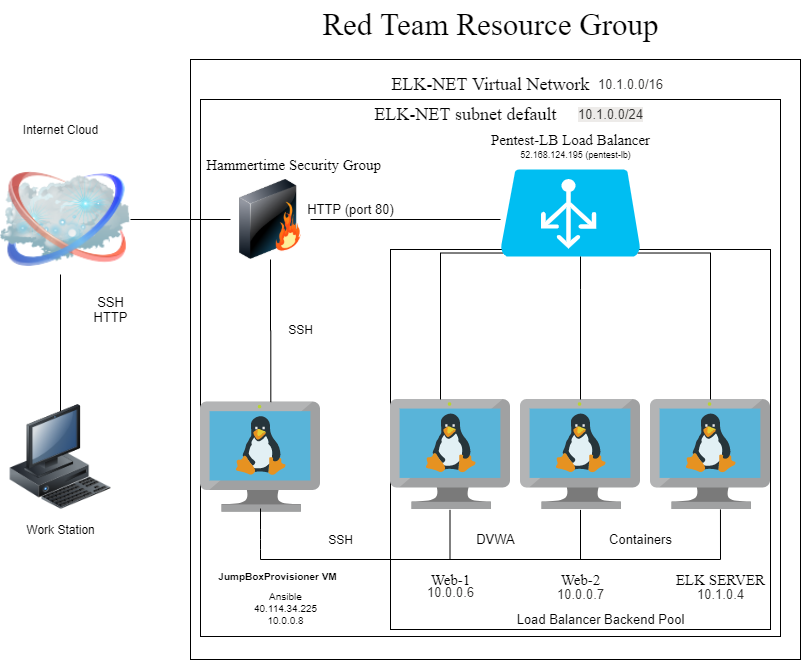

The diagram above was exported from draw.io. Its source (the exported page's mxGraphModel, read from the mxfile embedded in the PNG):
<mxGraphModel dx="782" dy="411" grid="1" gridSize="10" guides="1" tooltips="1" connect="1" arrows="1" fold="1" page="1" pageScale="1" pageWidth="850" pageHeight="1100" math="0" shadow="0">
  <root>
    <mxCell id="0" />
    <mxCell id="1" parent="0" />
    <mxCell id="Koh1ujpnojHvsc4oyaFz-18" value="" style="rounded=0;whiteSpace=wrap;html=1;" parent="1" vertex="1">
      <mxGeometry x="230" y="340" width="610" height="600" as="geometry" />
    </mxCell>
    <mxCell id="Koh1ujpnojHvsc4oyaFz-16" value="" style="rounded=0;whiteSpace=wrap;html=1;" parent="1" vertex="1">
      <mxGeometry x="240" y="380" width="580" height="537" as="geometry" />
    </mxCell>
    <mxCell id="Koh1ujpnojHvsc4oyaFz-14" value="WE" style="whiteSpace=wrap;html=1;aspect=fixed;" parent="1" vertex="1">
      <mxGeometry x="430" y="530" width="380" height="380" as="geometry" />
    </mxCell>
    <mxCell id="3ou_8frSv_mNJjsc9P-L-1" value="" style="aspect=fixed;html=1;points=[];align=center;image;fontSize=12;image=img/lib/mscae/VM_Linux.svg;" parent="1" vertex="1">
      <mxGeometry x="560" y="680" width="120" height="110.4" as="geometry" />
    </mxCell>
    <mxCell id="3ou_8frSv_mNJjsc9P-L-2" value="" style="aspect=fixed;html=1;points=[];align=center;image;fontSize=12;image=img/lib/mscae/VM_Linux.svg;" parent="1" vertex="1">
      <mxGeometry x="690" y="680" width="120" height="110.4" as="geometry" />
    </mxCell>
    <mxCell id="3ou_8frSv_mNJjsc9P-L-3" value="" style="aspect=fixed;html=1;points=[];align=center;image;fontSize=12;image=img/lib/mscae/VM_Linux.svg;" parent="1" vertex="1">
      <mxGeometry x="430" y="680" width="120" height="110.4" as="geometry" />
    </mxCell>
    <mxCell id="3ou_8frSv_mNJjsc9P-L-4" value="" style="aspect=fixed;html=1;points=[];align=center;image;fontSize=12;image=img/lib/mscae/VM_Linux.svg;" parent="1" vertex="1">
      <mxGeometry x="240" y="682.6" width="120" height="110.4" as="geometry" />
    </mxCell>
    <mxCell id="3ou_8frSv_mNJjsc9P-L-7" style="edgeStyle=orthogonalEdgeStyle;rounded=0;orthogonalLoop=1;jettySize=auto;html=1;exitX=0.02;exitY=0.96;exitDx=0;exitDy=0;exitPerimeter=0;endArrow=none;endFill=0;" parent="1" source="3ou_8frSv_mNJjsc9P-L-5" edge="1">
      <mxGeometry relative="1" as="geometry">
        <mxPoint x="480" y="680" as="targetPoint" />
      </mxGeometry>
    </mxCell>
    <mxCell id="3ou_8frSv_mNJjsc9P-L-8" style="edgeStyle=orthogonalEdgeStyle;rounded=0;orthogonalLoop=1;jettySize=auto;html=1;exitX=0.98;exitY=0.96;exitDx=0;exitDy=0;exitPerimeter=0;endArrow=none;endFill=0;" parent="1" source="3ou_8frSv_mNJjsc9P-L-5" target="3ou_8frSv_mNJjsc9P-L-2" edge="1">
      <mxGeometry relative="1" as="geometry" />
    </mxCell>
    <mxCell id="3ou_8frSv_mNJjsc9P-L-5" value="" style="verticalLabelPosition=bottom;html=1;verticalAlign=top;align=center;strokeColor=none;fillColor=#00BEF2;shape=mxgraph.azure.azure_load_balancer;" parent="1" vertex="1">
      <mxGeometry x="540" y="450" width="140" height="87" as="geometry" />
    </mxCell>
    <mxCell id="3ou_8frSv_mNJjsc9P-L-11" value="" style="endArrow=none;html=1;" parent="1" edge="1">
      <mxGeometry width="50" height="50" relative="1" as="geometry">
        <mxPoint x="300" y="840" as="sourcePoint" />
        <mxPoint x="760" y="840" as="targetPoint" />
      </mxGeometry>
    </mxCell>
    <mxCell id="Koh1ujpnojHvsc4oyaFz-1" value="" style="endArrow=none;html=1;" parent="1" edge="1">
      <mxGeometry width="50" height="50" relative="1" as="geometry">
        <mxPoint x="300" y="840" as="sourcePoint" />
        <mxPoint x="300" y="789" as="targetPoint" />
        <Array as="points">
          <mxPoint x="300" y="820" />
        </Array>
      </mxGeometry>
    </mxCell>
    <mxCell id="Koh1ujpnojHvsc4oyaFz-2" value="" style="endArrow=none;html=1;entryX=0.583;entryY=0.996;entryDx=0;entryDy=0;entryPerimeter=0;" parent="1" target="3ou_8frSv_mNJjsc9P-L-2" edge="1">
      <mxGeometry width="50" height="50" relative="1" as="geometry">
        <mxPoint x="760" y="840" as="sourcePoint" />
        <mxPoint x="760" y="800" as="targetPoint" />
      </mxGeometry>
    </mxCell>
    <mxCell id="Koh1ujpnojHvsc4oyaFz-3" value="" style="endArrow=none;html=1;" parent="1" edge="1">
      <mxGeometry width="50" height="50" relative="1" as="geometry">
        <mxPoint x="489.5" y="840" as="sourcePoint" />
        <mxPoint x="489.5" y="790.4" as="targetPoint" />
      </mxGeometry>
    </mxCell>
    <mxCell id="Koh1ujpnojHvsc4oyaFz-4" value="" style="endArrow=none;html=1;" parent="1" edge="1">
      <mxGeometry width="50" height="50" relative="1" as="geometry">
        <mxPoint x="620" y="840" as="sourcePoint" />
        <mxPoint x="620" y="790.4" as="targetPoint" />
      </mxGeometry>
    </mxCell>
    <mxCell id="Koh1ujpnojHvsc4oyaFz-10" style="edgeStyle=orthogonalEdgeStyle;rounded=0;orthogonalLoop=1;jettySize=auto;html=1;endArrow=none;endFill=0;" parent="1" source="Koh1ujpnojHvsc4oyaFz-5" target="Koh1ujpnojHvsc4oyaFz-7" edge="1">
      <mxGeometry relative="1" as="geometry" />
    </mxCell>
    <mxCell id="Koh1ujpnojHvsc4oyaFz-20" style="edgeStyle=orthogonalEdgeStyle;rounded=0;orthogonalLoop=1;jettySize=auto;html=1;exitX=1;exitY=0.5;exitDx=0;exitDy=0;endArrow=none;endFill=0;" parent="1" source="Koh1ujpnojHvsc4oyaFz-5" edge="1">
      <mxGeometry relative="1" as="geometry">
        <mxPoint x="540" y="500" as="targetPoint" />
      </mxGeometry>
    </mxCell>
    <mxCell id="Koh1ujpnojHvsc4oyaFz-22" style="edgeStyle=orthogonalEdgeStyle;rounded=0;orthogonalLoop=1;jettySize=auto;html=1;exitX=0.5;exitY=1;exitDx=0;exitDy=0;entryX=0.586;entryY=0;entryDx=0;entryDy=0;entryPerimeter=0;endArrow=none;endFill=0;" parent="1" source="Koh1ujpnojHvsc4oyaFz-5" target="3ou_8frSv_mNJjsc9P-L-4" edge="1">
      <mxGeometry relative="1" as="geometry" />
    </mxCell>
    <mxCell id="Koh1ujpnojHvsc4oyaFz-5" value="" style="image;html=1;image=img/lib/clip_art/networking/Firewall_128x128.png" parent="1" vertex="1">
      <mxGeometry x="270" y="460" width="80" height="80" as="geometry" />
    </mxCell>
    <mxCell id="Koh1ujpnojHvsc4oyaFz-13" style="edgeStyle=orthogonalEdgeStyle;rounded=0;orthogonalLoop=1;jettySize=auto;html=1;entryX=0.542;entryY=0.141;entryDx=0;entryDy=0;entryPerimeter=0;endArrow=none;endFill=0;" parent="1" source="Koh1ujpnojHvsc4oyaFz-7" target="Koh1ujpnojHvsc4oyaFz-8" edge="1">
      <mxGeometry relative="1" as="geometry">
        <Array as="points">
          <mxPoint x="100" y="700" />
        </Array>
      </mxGeometry>
    </mxCell>
    <mxCell id="Koh1ujpnojHvsc4oyaFz-7" value="" style="image;html=1;image=img/lib/clip_art/networking/Cloud_128x128.png" parent="1" vertex="1">
      <mxGeometry x="40" y="445" width="130" height="110" as="geometry" />
    </mxCell>
    <mxCell id="Koh1ujpnojHvsc4oyaFz-8" value="" style="image;html=1;image=img/lib/clip_art/computers/Workstation_128x128.png" parent="1" vertex="1">
      <mxGeometry x="40" y="685.2" width="120" height="105.2" as="geometry" />
    </mxCell>
    <mxCell id="Koh1ujpnojHvsc4oyaFz-15" style="edgeStyle=orthogonalEdgeStyle;rounded=0;orthogonalLoop=1;jettySize=auto;html=1;endArrow=none;endFill=0;" parent="1" source="3ou_8frSv_mNJjsc9P-L-5" target="3ou_8frSv_mNJjsc9P-L-1" edge="1">
      <mxGeometry relative="1" as="geometry">
        <mxPoint x="610" y="537.0000000000002" as="sourcePoint" />
        <mxPoint x="610.0399999999997" y="680" as="targetPoint" />
        <Array as="points">
          <mxPoint x="620" y="570" />
          <mxPoint x="620" y="570" />
        </Array>
      </mxGeometry>
    </mxCell>
    <mxCell id="Koh1ujpnojHvsc4oyaFz-23" value="Red Team Resource Group" style="text;html=1;resizable=0;autosize=1;align=center;verticalAlign=middle;points=[];fillColor=none;strokeColor=none;rounded=0;strokeWidth=9;fontSize=31;fontFamily=Times New Roman;" parent="1" vertex="1">
      <mxGeometry x="355" y="285" width="350" height="40" as="geometry" />
    </mxCell>
    <mxCell id="Koh1ujpnojHvsc4oyaFz-24" value="ELK-NET Virtual Network" style="text;html=1;resizable=0;autosize=1;align=center;verticalAlign=middle;points=[];fillColor=none;strokeColor=none;rounded=0;fontFamily=Times New Roman;fontSize=18;" parent="1" vertex="1">
      <mxGeometry x="425" y="350" width="210" height="30" as="geometry" />
    </mxCell>
    <mxCell id="Koh1ujpnojHvsc4oyaFz-25" value="&lt;font style=&quot;font-size: 15px;&quot;&gt;Hammertime Security Group&amp;nbsp;&lt;/font&gt;" style="text;html=1;resizable=0;autosize=1;align=center;verticalAlign=top;points=[];fillColor=none;strokeColor=none;rounded=0;fontFamily=Times New Roman;fontSize=15;" parent="1" vertex="1">
      <mxGeometry x="240" y="430" width="190" height="20" as="geometry" />
    </mxCell>
    <mxCell id="Koh1ujpnojHvsc4oyaFz-26" value="Pentest-LB Load Balancer" style="text;html=1;resizable=0;autosize=1;align=center;verticalAlign=middle;points=[];fillColor=none;strokeColor=none;rounded=0;fontFamily=Times New Roman;fontSize=15;" parent="1" vertex="1">
      <mxGeometry x="525" y="410" width="170" height="20" as="geometry" />
    </mxCell>
    <mxCell id="Koh1ujpnojHvsc4oyaFz-27" value="Web-1" style="text;html=1;resizable=0;autosize=1;align=center;verticalAlign=middle;points=[];fillColor=none;strokeColor=none;rounded=0;fontFamily=Times New Roman;fontSize=15;" parent="1" vertex="1">
      <mxGeometry x="460" y="850" width="60" height="20" as="geometry" />
    </mxCell>
    <mxCell id="Koh1ujpnojHvsc4oyaFz-28" value="Web-2" style="text;html=1;resizable=0;autosize=1;align=center;verticalAlign=middle;points=[];fillColor=none;strokeColor=none;rounded=0;fontFamily=Times New Roman;fontSize=15;" parent="1" vertex="1">
      <mxGeometry x="590" y="850" width="60" height="20" as="geometry" />
    </mxCell>
    <mxCell id="Koh1ujpnojHvsc4oyaFz-29" value="ELK SERVER" style="text;html=1;resizable=0;autosize=1;align=center;verticalAlign=middle;points=[];fillColor=none;strokeColor=none;rounded=0;fontFamily=Times New Roman;fontSize=15;" parent="1" vertex="1">
      <mxGeometry x="710" y="850" width="100" height="20" as="geometry" />
    </mxCell>
    <mxCell id="jMX6noK4leuyzjK4LQeg-1" value="SSH" style="text;html=1;resizable=0;autosize=1;align=center;verticalAlign=middle;points=[];fillColor=none;strokeColor=none;rounded=0;" parent="1" vertex="1">
      <mxGeometry x="360" y="810" width="40" height="20" as="geometry" />
    </mxCell>
    <mxCell id="jMX6noK4leuyzjK4LQeg-3" value="&lt;h2 class=&quot;fxs-blade-title-titleText msportalfx-tooltip-overflow&quot; id=&quot;db3cc21f-47c1-4af7-98ed-7f8bedcbc00e&quot; style=&quot;margin: 0px 16px 0px 0px; overflow: hidden; text-overflow: ellipsis; line-height: 28px; background-color: rgb(255, 255, 255); outline: none; font-size: 10px;&quot;&gt;&lt;font style=&quot;font-size: 10px;&quot;&gt;JumpBoxProvisioner VM&lt;/font&gt;&lt;/h2&gt;&lt;div style=&quot;font-size: 10px;&quot;&gt;&lt;font style=&quot;font-size: 10px;&quot;&gt;Ansible&lt;/font&gt;&lt;/div&gt;&lt;div style=&quot;font-size: 10px;&quot;&gt;&lt;font style=&quot;font-size: 10px;&quot;&gt;&lt;span style=&quot;background-color: rgb(255, 255, 255); font-size: 10px;&quot;&gt;40.114.34.225&lt;/span&gt;&lt;br style=&quot;font-size: 10px;&quot;&gt;&lt;/font&gt;&lt;/div&gt;&lt;div style=&quot;font-size: 10px;&quot;&gt;&lt;span style=&quot;background-color: rgb(255, 255, 255); font-size: 10px;&quot;&gt;&lt;font style=&quot;font-size: 10px;&quot;&gt;10.0.0.8&lt;/font&gt;&lt;/span&gt;&lt;span style=&quot;font-size: 10px; background-color: rgb(255, 255, 255);&quot;&gt;&lt;br style=&quot;font-size: 10px;&quot;&gt;&lt;/span&gt;&lt;/div&gt;" style="text;html=1;resizable=0;autosize=1;align=center;verticalAlign=bottom;points=[];fillColor=none;strokeColor=none;rounded=0;fontStyle=0;fontSize=10;" parent="1" vertex="1">
      <mxGeometry x="250" y="840" width="150" height="70" as="geometry" />
    </mxCell>
    <mxCell id="jMX6noK4leuyzjK4LQeg-4" value="&#10;&#10;&lt;span style=&quot;color: rgb(0, 0, 0); font-size: 9px; font-style: normal; font-weight: 400; letter-spacing: normal; text-indent: 0px; text-transform: none; word-spacing: 0px; background-color: rgb(255, 255, 255); display: inline; float: none;&quot;&gt;52.168.124.195 (pentest-lb)&lt;/span&gt;&#10;&#10;" style="text;html=1;resizable=0;autosize=1;align=center;verticalAlign=middle;points=[];fillColor=none;strokeColor=none;rounded=0;fontSize=9;fontColor=#000000;" parent="1" vertex="1">
      <mxGeometry x="550" y="410" width="130" height="50" as="geometry" />
    </mxCell>
    <mxCell id="jMX6noK4leuyzjK4LQeg-5" value="Load Balancer Backend Pool" style="text;html=1;resizable=0;autosize=1;align=center;verticalAlign=middle;points=[];fillColor=none;strokeColor=none;rounded=0;fontSize=13;fontColor=#000000;" parent="1" vertex="1">
      <mxGeometry x="550" y="890" width="180" height="20" as="geometry" />
    </mxCell>
    <mxCell id="jMX6noK4leuyzjK4LQeg-6" value="&#10;&#10;&lt;br class=&quot;Apple-interchange-newline&quot;&gt;&lt;span style=&quot;color: rgb(50, 49, 48); font-size: 13px; font-style: normal; font-weight: 400; letter-spacing: normal; text-indent: 0px; text-transform: none; word-spacing: 0px; background-color: rgb(255, 255, 255); display: inline; float: none;&quot;&gt;10.0.0.6&lt;/span&gt;&#10;&#10;" style="text;html=1;resizable=0;autosize=1;align=center;verticalAlign=middle;points=[];fillColor=none;strokeColor=none;rounded=0;fontSize=13;fontColor=#000000;" parent="1" vertex="1">
      <mxGeometry x="460" y="820" width="60" height="90" as="geometry" />
    </mxCell>
    <mxCell id="jMX6noK4leuyzjK4LQeg-7" value="&#10;&#10;&lt;span style=&quot;color: rgb(50, 49, 48); font-size: 13px; font-style: normal; font-weight: 400; letter-spacing: normal; text-indent: 0px; text-transform: none; word-spacing: 0px; background-color: rgb(255, 255, 255); display: inline; float: none;&quot;&gt;10.0.0.7&lt;/span&gt;&#10;&#10;" style="text;html=1;resizable=0;autosize=1;align=center;verticalAlign=middle;points=[];fillColor=none;strokeColor=none;rounded=0;fontSize=13;fontColor=#000000;" parent="1" vertex="1">
      <mxGeometry x="590" y="840" width="60" height="70" as="geometry" />
    </mxCell>
    <mxCell id="jMX6noK4leuyzjK4LQeg-8" value="&#10;&#10;&lt;span style=&quot;color: rgb(50, 49, 48); font-size: 13px; font-style: normal; font-weight: 400; letter-spacing: normal; text-indent: 0px; text-transform: none; word-spacing: 0px; background-color: rgb(255, 255, 255); display: inline; float: none;&quot;&gt;10.1.0.4&lt;/span&gt;&#10;&#10;" style="text;html=1;resizable=0;autosize=1;align=center;verticalAlign=middle;points=[];fillColor=none;strokeColor=none;rounded=0;fontSize=13;fontColor=#000000;" parent="1" vertex="1">
      <mxGeometry x="730" y="840" width="60" height="70" as="geometry" />
    </mxCell>
    <mxCell id="jMX6noK4leuyzjK4LQeg-9" value="DVWA" style="text;html=1;resizable=0;autosize=1;align=center;verticalAlign=middle;points=[];fillColor=none;strokeColor=none;rounded=0;fontSize=13;fontColor=#000000;" parent="1" vertex="1">
      <mxGeometry x="510" y="810" width="50" height="20" as="geometry" />
    </mxCell>
    <mxCell id="jMX6noK4leuyzjK4LQeg-10" value="Containers" style="text;html=1;resizable=0;autosize=1;align=center;verticalAlign=middle;points=[];fillColor=none;strokeColor=none;rounded=0;fontSize=13;fontColor=#000000;" parent="1" vertex="1">
      <mxGeometry x="640" y="810" width="80" height="20" as="geometry" />
    </mxCell>
    <mxCell id="jMX6noK4leuyzjK4LQeg-11" value="SSH" style="text;html=1;resizable=0;autosize=1;align=center;verticalAlign=middle;points=[];fillColor=none;strokeColor=none;rounded=0;" parent="1" vertex="1">
      <mxGeometry x="320" y="600" width="40" height="20" as="geometry" />
    </mxCell>
    <mxCell id="jMX6noK4leuyzjK4LQeg-12" value="HTTP (port 80)" style="text;html=1;resizable=0;autosize=1;align=center;verticalAlign=middle;points=[];fillColor=none;strokeColor=none;rounded=0;fontSize=13;fontColor=#000000;" parent="1" vertex="1">
      <mxGeometry x="340" y="480" width="100" height="20" as="geometry" />
    </mxCell>
    <mxCell id="jMX6noK4leuyzjK4LQeg-13" value="SSH&lt;br&gt;HTTP" style="text;html=1;resizable=0;autosize=1;align=center;verticalAlign=middle;points=[];fillColor=none;strokeColor=none;rounded=0;fontSize=13;fontColor=#000000;" parent="1" vertex="1">
      <mxGeometry x="125" y="570" width="50" height="40" as="geometry" />
    </mxCell>
    <mxCell id="gKrCJlMHfhSMme-U1HZ--1" value="&#10;&#10;&lt;span style=&quot;color: rgb(50, 49, 48); font-size: 13px; font-style: normal; font-weight: 400; letter-spacing: normal; text-align: left; text-indent: 0px; text-transform: none; word-spacing: 0px; background-color: rgb(255, 255, 255); display: inline; float: none;&quot;&gt;10.1.0.0/16&lt;/span&gt;&#10;&#10;" style="text;html=1;resizable=0;autosize=1;align=center;verticalAlign=middle;points=[];fillColor=none;strokeColor=none;rounded=0;" parent="1" vertex="1">
      <mxGeometry x="630" y="335" width="80" height="60" as="geometry" />
    </mxCell>
    <mxCell id="gKrCJlMHfhSMme-U1HZ--2" value="Work Station" style="text;html=1;resizable=0;autosize=1;align=center;verticalAlign=middle;points=[];fillColor=none;strokeColor=none;rounded=0;" parent="1" vertex="1">
      <mxGeometry x="60" y="800" width="80" height="20" as="geometry" />
    </mxCell>
    <mxCell id="gKrCJlMHfhSMme-U1HZ--3" value="Internet Cloud&lt;br&gt;" style="text;html=1;resizable=0;autosize=1;align=center;verticalAlign=middle;points=[];fillColor=none;strokeColor=none;rounded=0;" parent="1" vertex="1">
      <mxGeometry x="55" y="400" width="90" height="20" as="geometry" />
    </mxCell>
    <mxCell id="gKrCJlMHfhSMme-U1HZ--7" value="&#10;&#10;&lt;span style=&quot;color: rgb(50, 49, 48); font-size: 13px; font-style: normal; font-weight: 400; letter-spacing: normal; text-align: left; text-indent: 0px; text-transform: none; word-spacing: 0px; background-color: rgb(237, 235, 233); display: inline; float: none;&quot;&gt;10.1.0.0/24&lt;/span&gt;&#10;&#10;" style="text;html=1;resizable=0;autosize=1;align=center;verticalAlign=middle;points=[];rounded=0;" parent="1" vertex="1">
      <mxGeometry x="610" y="365" width="80" height="60" as="geometry" />
    </mxCell>
    <mxCell id="TnqYTvAkPR1XIQW1aDcq-1" value="ELK-NET subnet default" style="text;html=1;resizable=0;autosize=1;align=center;verticalAlign=middle;points=[];fillColor=none;strokeColor=none;rounded=0;fontFamily=Times New Roman;fontSize=18;" parent="1" vertex="1">
      <mxGeometry x="405" y="380" width="200" height="30" as="geometry" />
    </mxCell>
  </root>
</mxGraphModel>